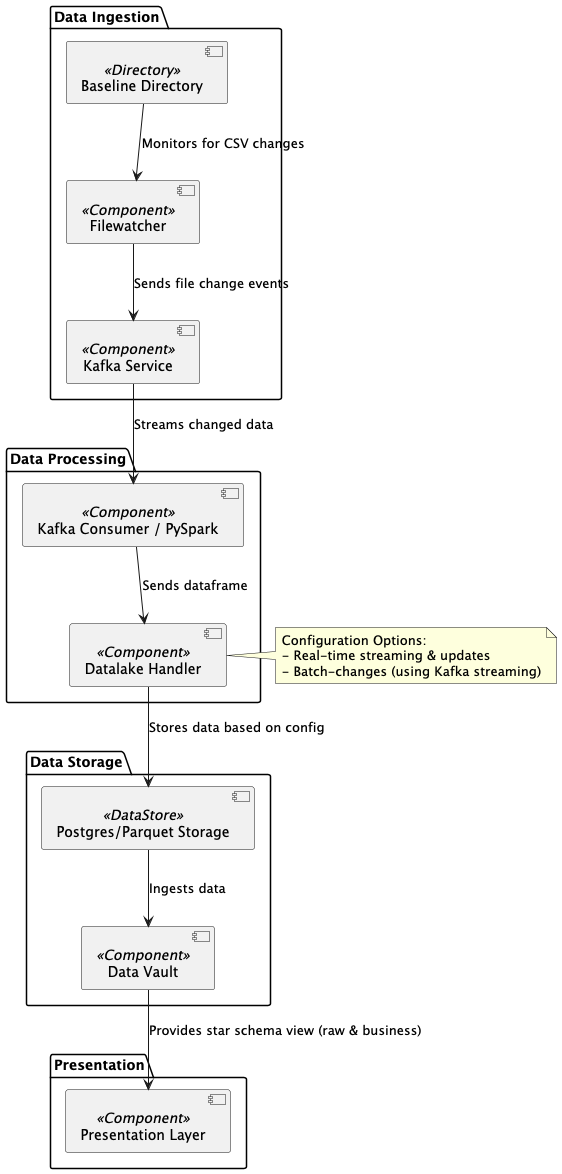

The diagram above was rendered by PlantUML. Its source (embedded in the PNG):
@startuml
package "Data Ingestion" {
  [Baseline Directory] <<Directory>>
  [Filewatcher] <<Component>>
  [Kafka Service] <<Component>>
}

package "Data Processing" {
  [Kafka Consumer / PySpark] <<Component>>
  [Datalake Handler] <<Component>>
}

package "Data Storage" {
  [Postgres/Parquet Storage] <<DataStore>>
  [Data Vault] <<Component>>
}

package "Presentation" {
  [Presentation Layer] <<Component>>
}

' Show interactions between components
[Baseline Directory] --> [Filewatcher] : Monitors for CSV changes
[Filewatcher] --> [Kafka Service] : Sends file change events
[Kafka Service] --> [Kafka Consumer / PySpark] : Streams changed data
[Kafka Consumer / PySpark] --> [Datalake Handler] : Sends dataframe

note right of [Datalake Handler]
  Configuration Options:
  - Real-time streaming & updates
  - Batch-changes (using Kafka streaming)
end note

[Datalake Handler] --> [Postgres/Parquet Storage] : Stores data based on config
[Postgres/Parquet Storage] --> [Data Vault] : Ingests data
[Data Vault] --> [Presentation Layer] : Provides star schema view (raw & business)
@enduml